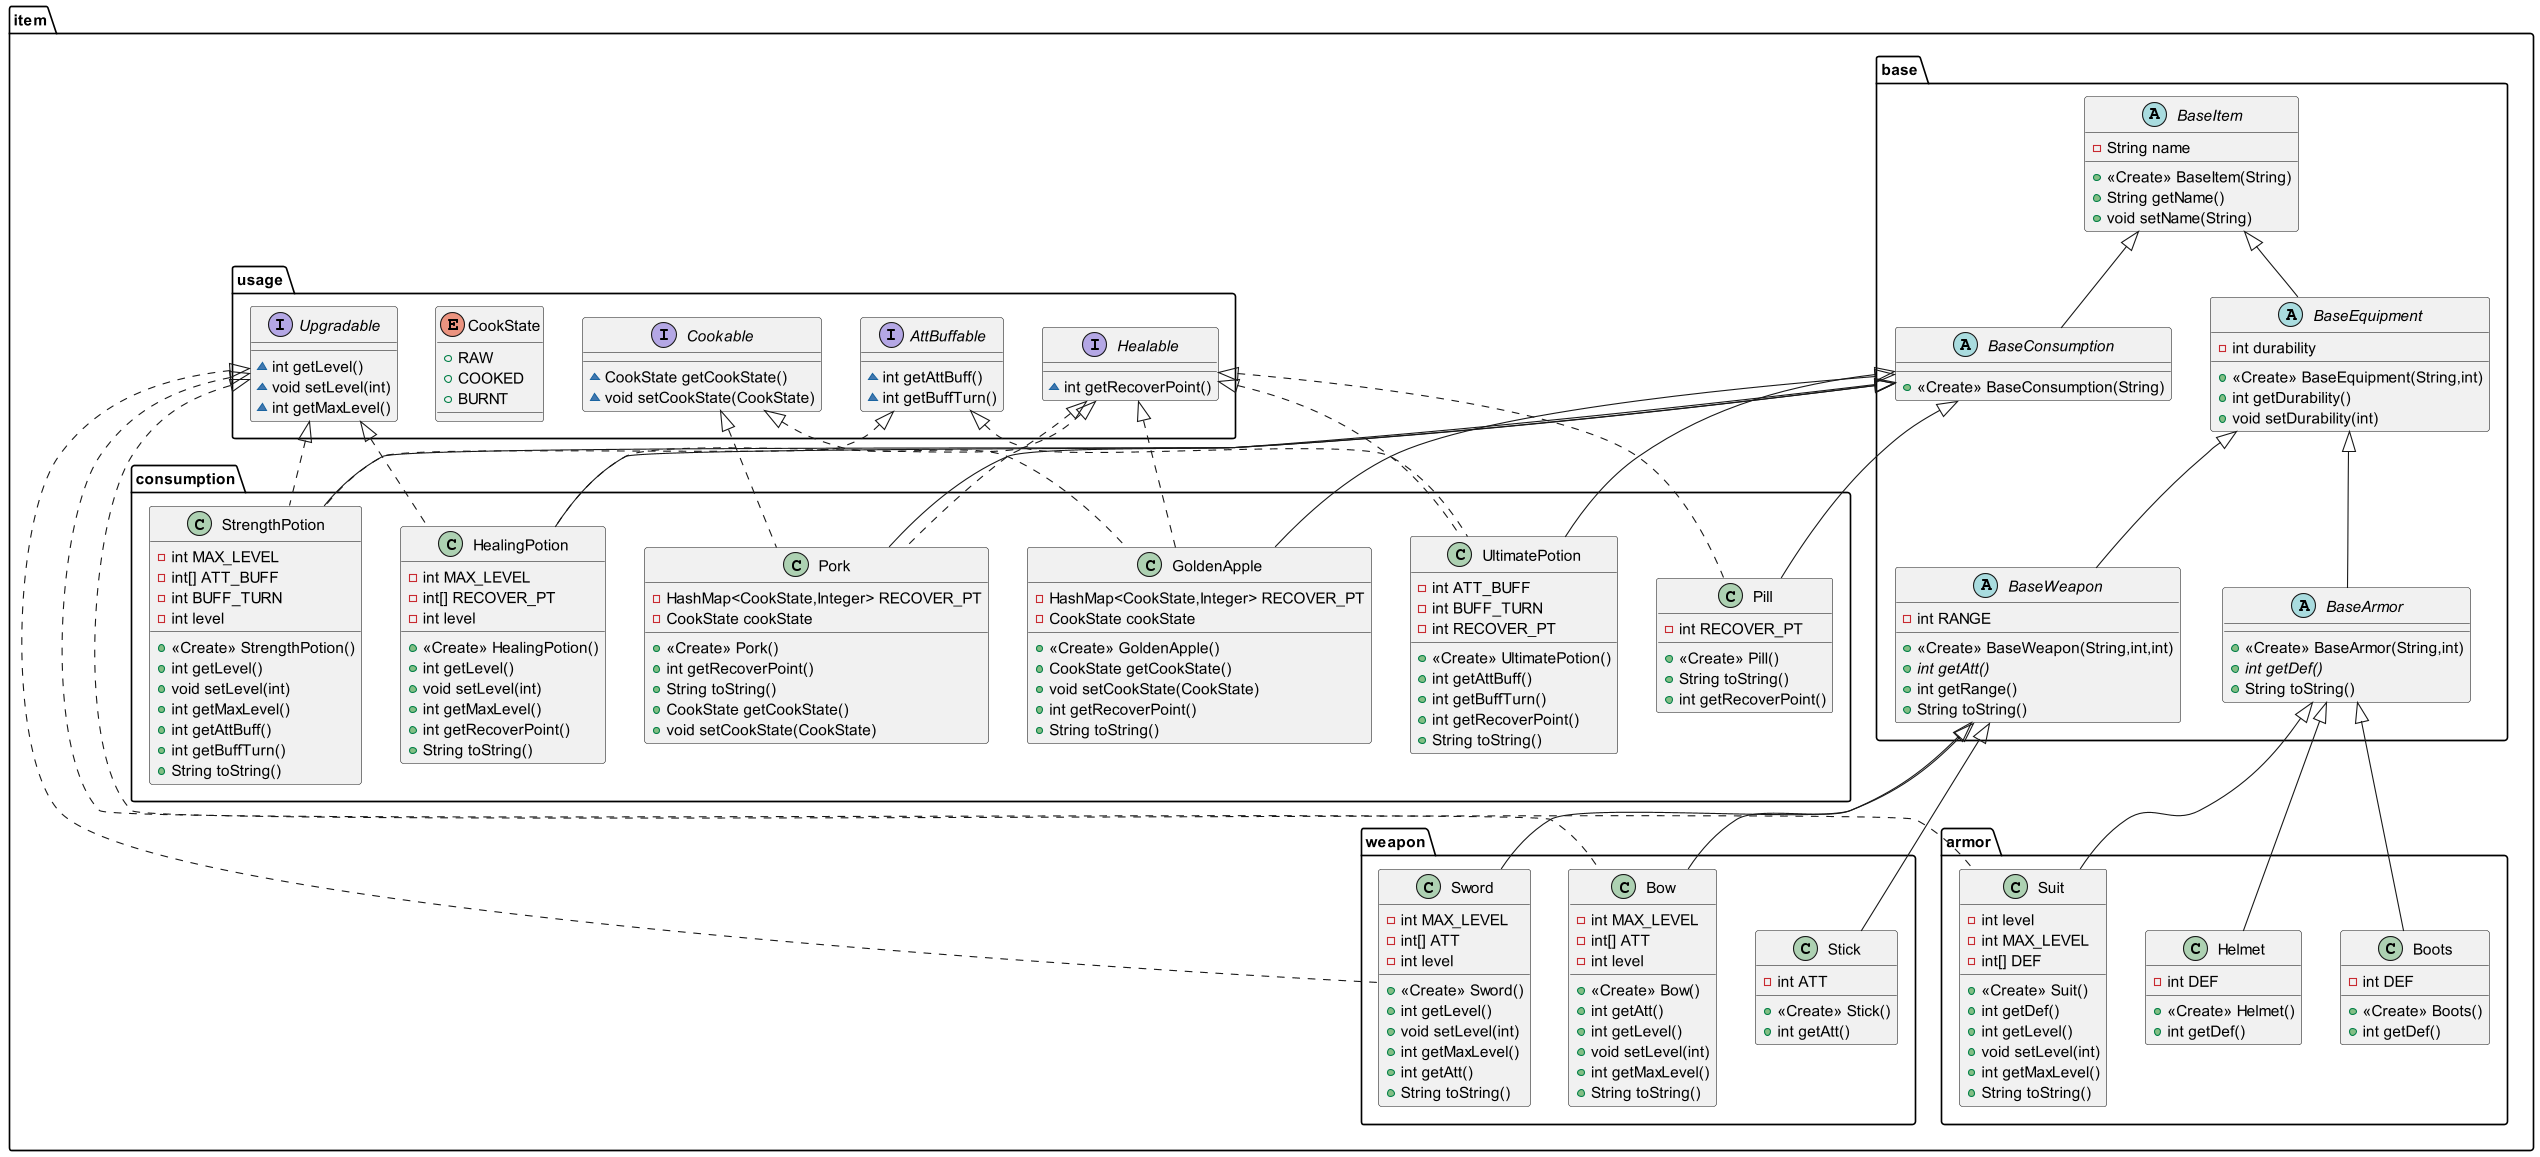

The diagram above was rendered by PlantUML. Its source (embedded in the PNG):
@startuml
abstract class item.base.BaseWeapon {
- int RANGE
+ <<Create>> BaseWeapon(String,int,int)
+ {abstract}int getAtt()
+ int getRange()
+ String toString()
}
interface item.usage.AttBuffable {
~ int getAttBuff()
~ int getBuffTurn()
}
interface item.usage.Upgradable {
~ int getLevel()
~ void setLevel(int)
~ int getMaxLevel()
}
class item.armor.Suit {
- int level
- int MAX_LEVEL
- int[] DEF
+ <<Create>> Suit()
+ int getDef()
+ int getLevel()
+ void setLevel(int)
+ int getMaxLevel()
+ String toString()
}
class item.consumption.Pork {
- HashMap<CookState,Integer> RECOVER_PT
- CookState cookState
+ <<Create>> Pork()
+ int getRecoverPoint()
+ String toString()
+ CookState getCookState()
+ void setCookState(CookState)
}
abstract class item.base.BaseArmor {
+ <<Create>> BaseArmor(String,int)
+ {abstract}int getDef()
+ String toString()
}
class item.weapon.Sword {
- int MAX_LEVEL
- int[] ATT
- int level
+ <<Create>> Sword()
+ int getLevel()
+ void setLevel(int)
+ int getMaxLevel()
+ int getAtt()
+ String toString()
}
class item.consumption.HealingPotion {
- int MAX_LEVEL
- int[] RECOVER_PT
- int level
+ <<Create>> HealingPotion()
+ int getLevel()
+ void setLevel(int)
+ int getMaxLevel()
+ int getRecoverPoint()
+ String toString()
}
abstract class item.base.BaseConsumption {
+ <<Create>> BaseConsumption(String)
}
class item.consumption.StrengthPotion {
- int MAX_LEVEL
- int[] ATT_BUFF
- int BUFF_TURN
- int level
+ <<Create>> StrengthPotion()
+ int getLevel()
+ void setLevel(int)
+ int getMaxLevel()
+ int getAttBuff()
+ int getBuffTurn()
+ String toString()
}
class item.consumption.UltimatePotion {
- int ATT_BUFF
- int BUFF_TURN
- int RECOVER_PT
+ <<Create>> UltimatePotion()
+ int getAttBuff()
+ int getBuffTurn()
+ int getRecoverPoint()
+ String toString()
}
class item.consumption.Pill {
- int RECOVER_PT
+ <<Create>> Pill()
+ String toString()
+ int getRecoverPoint()
}
abstract class item.base.BaseItem {
- String name
+ <<Create>> BaseItem(String)
+ String getName()
+ void setName(String)
}
abstract class item.base.BaseEquipment {
- int durability
+ <<Create>> BaseEquipment(String,int)
+ int getDurability()
+ void setDurability(int)
}
interface item.usage.Healable {
~ int getRecoverPoint()
}
class item.armor.Helmet {
- int DEF
+ <<Create>> Helmet()
+ int getDef()
}
enum item.usage.CookState {
+  RAW
+  COOKED
+  BURNT
}
class item.armor.Boots {
- int DEF
+ <<Create>> Boots()
+ int getDef()
}
class item.consumption.GoldenApple {
- HashMap<CookState,Integer> RECOVER_PT
- CookState cookState
+ <<Create>> GoldenApple()
+ CookState getCookState()
+ void setCookState(CookState)
+ int getRecoverPoint()
+ String toString()
}
class item.weapon.Bow {
- int MAX_LEVEL
- int[] ATT
- int level
+ <<Create>> Bow()
+ int getAtt()
+ int getLevel()
+ void setLevel(int)
+ int getMaxLevel()
+ String toString()
}
interface item.usage.Cookable {
~ CookState getCookState()
~ void setCookState(CookState)
}
class item.weapon.Stick {
- int ATT
+ <<Create>> Stick()
+ int getAtt()
}


item.base.BaseEquipment <|-- item.base.BaseWeapon
item.usage.Upgradable <|.. item.armor.Suit
item.base.BaseArmor <|-- item.armor.Suit
item.usage.Cookable <|.. item.consumption.Pork
item.usage.Healable <|.. item.consumption.Pork
item.base.BaseConsumption <|-- item.consumption.Pork
item.base.BaseEquipment <|-- item.base.BaseArmor
item.usage.Upgradable <|.. item.weapon.Sword
item.base.BaseWeapon <|-- item.weapon.Sword
item.usage.Healable <|.. item.consumption.HealingPotion
item.usage.Upgradable <|.. item.consumption.HealingPotion
item.base.BaseConsumption <|-- item.consumption.HealingPotion
item.base.BaseItem <|-- item.base.BaseConsumption
item.usage.AttBuffable <|.. item.consumption.StrengthPotion
item.usage.Upgradable <|.. item.consumption.StrengthPotion
item.base.BaseConsumption <|-- item.consumption.StrengthPotion
item.usage.AttBuffable <|.. item.consumption.UltimatePotion
item.usage.Healable <|.. item.consumption.UltimatePotion
item.base.BaseConsumption <|-- item.consumption.UltimatePotion
item.usage.Healable <|.. item.consumption.Pill
item.base.BaseConsumption <|-- item.consumption.Pill
item.base.BaseItem <|-- item.base.BaseEquipment
item.base.BaseArmor <|-- item.armor.Helmet
item.base.BaseArmor <|-- item.armor.Boots
item.usage.Cookable <|.. item.consumption.GoldenApple
item.usage.Healable <|.. item.consumption.GoldenApple
item.base.BaseConsumption <|-- item.consumption.GoldenApple
item.usage.Upgradable <|.. item.weapon.Bow
item.base.BaseWeapon <|-- item.weapon.Bow
item.base.BaseWeapon <|-- item.weapon.Stick
@enduml